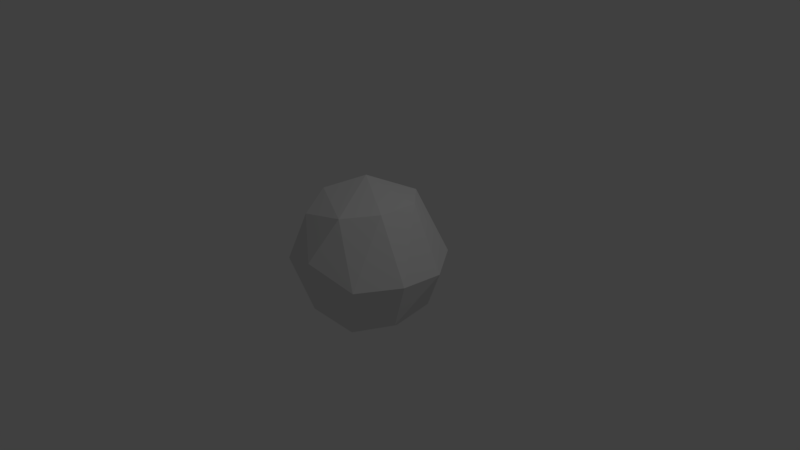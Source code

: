 # Source: powerupwrapper.blend  (saved by Blender 2.78.0; exported with 4.5.12 LTS)
import bpy
from mathutils import Matrix  # noqa: F401  (used for matrix-valued properties, if any)

bpy.ops.wm.read_factory_settings(use_empty=True)
scene = bpy.context.scene
scene.name = 'Scene'

# ---- collections
col_collection_1 = bpy.data.collections.new('Collection 1'); scene.collection.children.link(col_collection_1)

# ---- world
world_world = bpy.data.worlds.new('World'); scene.world = world_world
world_world.color = (0.05088, 0.05088, 0.05088)
world_world.use_sun_shadow = False
world_world.sun_shadow_jitter_overblur = 0.0
world_world.cycles.sampling_method = 'MANUAL'

# ---- cameras
cam_camera = bpy.data.cameras.new('Camera')
cam_camera.clip_end = 100.0
cam_camera.lens = 35.0
cam_camera.sensor_width = 32.0
cam_camera.sensor_height = 18.0
cam_camera.ortho_scale = 7.314
cam_camera.dof.focus_distance = 0.0
cam_camera.dof.aperture_fstop = 128.0

# ---- lights
light_lamp = bpy.data.lights.new('Lamp', 'POINT')
light_lamp.transmission_factor = 0.0
light_lamp.cutoff_distance = 30.0
light_lamp.energy = 100.0
light_lamp.shadow_buffer_clip_start = 1.001
light_lamp.shadow_soft_size = 0.1
light_lamp.shadow_maximum_resolution = 0.006
light_lamp.use_absolute_resolution = True

# ---- meshes
me_sphere_001 = bpy.data.meshes.new('Sphere.001')
me_sphere_001.from_pydata([(0.0, 0.4339, 0.901), (0.0, 0.9749, 0.2225), (0.0, 0.9749, -0.2225), (0.0, 0.7818, -0.6235), (0.255, 0.351, 0.901), (0.4595, 0.6325, 0.6235), (0.573, 0.7887, 0.2225), (0.573, 0.7887, -0.2225), (0.4595, 0.6325, -0.6235), (0.255, 0.351, -0.901), (-1.436e-07, 1.043e-07, 1.0), (0.4126, 0.1341, 0.901), (0.7436, 0.2416, 0.6235), (0.9272, 0.3013, 0.2225), (0.9272, 0.3013, -0.2225), (0.7436, 0.2416, -0.6235), (0.4126, 0.1341, -0.901), (0.4126, -0.1341, 0.901), (0.7436, -0.2416, 0.6235), (0.9272, -0.3013, 0.2225), (0.9272, -0.3013, -0.2225), (0.7436, -0.2416, -0.6235), (0.4126, -0.1341, -0.901), (0.255, -0.351, 0.901), (0.4595, -0.6325, 0.6235), (0.573, -0.7887, 0.2225), (0.573, -0.7887, -0.2225), (0.4595, -0.6325, -0.6235), (0.255, -0.351, -0.901), (6.539e-10, -0.4339, 0.901), (3.046e-08, -0.7818, 0.6235), (-2.915e-08, -0.9749, 0.2225), (-2.915e-08, -0.9749, -0.2225), (3.046e-08, -0.7818, -0.6235), (3.046e-08, -0.4339, -0.901), (-0.255, -0.351, 0.901), (-0.4595, -0.6325, 0.6235), (-0.573, -0.7887, 0.2225), (-0.573, -0.7887, -0.2225), (-0.4595, -0.6325, -0.6235), (-0.255, -0.351, -0.901), (-0.4126, -0.1341, 0.901), (-0.7436, -0.2416, 0.6235), (-0.9272, -0.3013, 0.2225), (-0.9272, -0.3013, -0.2225), (-0.7436, -0.2416, -0.6235), (-0.4126, -0.1341, -0.901), (-0.4126, 0.1341, 0.901), (-0.7436, 0.2416, 0.6235), (-0.9272, 0.3013, 0.2225), (-0.9272, 0.3013, -0.2225), (-0.7436, 0.2416, -0.6235), (-0.4126, 0.1341, -0.901), (0.0, 1.51e-07, -1.0), (-0.255, 0.351, 0.901), (-0.4595, 0.6325, 0.6235), (-0.573, 0.7887, 0.2225), (-0.573, 0.7887, -0.2225), (-0.4595, 0.6325, -0.6235), (-0.255, 0.351, -0.901), (-8.875e-08, 0.7818, 0.6235), (-7.385e-08, 0.4339, -0.901)], [], [(61, 3, 8, 9), (2, 1, 6, 7), (60, 0, 4, 5), (53, 61, 9), (3, 2, 7, 8), (1, 60, 5, 6), (0, 10, 4), (4, 10, 11), (9, 8, 15, 16), (7, 6, 13, 14), (5, 4, 11, 12), (53, 9, 16), (8, 7, 14, 15), (6, 5, 12, 13), (16, 15, 21, 22), (14, 13, 19, 20), (12, 11, 17, 18), (53, 16, 22), (15, 14, 20, 21), (13, 12, 18, 19), (11, 10, 17), (20, 19, 25, 26), (18, 17, 23, 24), (53, 22, 28), (21, 20, 26, 27), (19, 18, 24, 25), (17, 10, 23), (22, 21, 27, 28), (53, 28, 34), (27, 26, 32, 33), (25, 24, 30, 31), (23, 10, 29), (28, 27, 33, 34), (26, 25, 31, 32), (24, 23, 29, 30), (53, 34, 40), (33, 32, 38, 39), (31, 30, 36, 37), (29, 10, 35), (34, 33, 39, 40), (32, 31, 37, 38), (30, 29, 35, 36), (37, 36, 42, 43), (35, 10, 41), (40, 39, 45, 46), (38, 37, 43, 44), (36, 35, 41, 42), (53, 40, 46), (39, 38, 44, 45), (46, 45, 51, 52), (44, 43, 49, 50), (42, 41, 47, 48), (53, 46, 52), (45, 44, 50, 51), (43, 42, 48, 49), (41, 10, 47), (52, 51, 58, 59), (50, 49, 56, 57), (48, 47, 54, 55), (53, 52, 59), (51, 50, 57, 58), (49, 48, 55, 56), (47, 10, 54), (55, 54, 0, 60), (53, 59, 61), (58, 57, 2, 3), (56, 55, 60, 1), (54, 10, 0), (59, 58, 3, 61), (57, 56, 1, 2)])
me_sphere_001.use_remesh_preserve_volume = False
me_sphere_001.use_remesh_preserve_attributes = False
me_sphere_001.use_mirror_vertex_groups = False
me_sphere_001.update()

# ---- objects
ob_sphere = bpy.data.objects.new('Sphere', me_sphere_001)
ob_lamp = bpy.data.objects.new('Lamp', light_lamp)
ob_camera = bpy.data.objects.new('Camera', cam_camera)

# ---- transforms, parenting, visibility, modifiers, constraints
ob_sphere.location = (0.0, 0.0, 0.0)
ob_sphere.lineart.crease_threshold = 0.0
_m = ob_sphere.modifiers.new('Decimate', 'DECIMATE')
_m.ratio = 0.4488
ob_lamp.location = (4.076, 1.005, 5.904)
ob_lamp.rotation_euler = (0.6503, 0.05522, 1.866)
ob_lamp.lock_rotations_4d = False
ob_lamp.empty_display_type = 'ARROWS'
ob_lamp.color = (0.0, 0.0, 0.0, 0.0)
ob_lamp.lineart.crease_threshold = 0.0
ob_camera.location = (7.481, -6.508, 5.344)
ob_camera.rotation_euler = (1.109, 0.0, 0.8149)
ob_camera.lock_rotations_4d = False
ob_camera.empty_display_type = 'ARROWS'
ob_camera.color = (0.0, 0.0, 0.0, 0.0)
ob_camera.display_type = 'WIRE'
ob_camera.lineart.crease_threshold = 0.0

# ---- collection membership
col_collection_1.objects.link(ob_sphere)
col_collection_1.objects.link(ob_lamp)
col_collection_1.objects.link(ob_camera)

# ---- scene / render settings (as saved in the file)
scene.camera = ob_camera
scene.frame_start = 1; scene.frame_end = 250; scene.frame_set(1)
scene.render.engine = 'BLENDER_EEVEE_NEXT'
scene.render.resolution_percentage = 50
scene.render.dither_intensity = 0.0
scene.cycles.use_denoising = False
scene.cycles.samples = 128
scene.cycles.sampling_pattern = 'TABULATED_SOBOL'
scene.cycles.light_sampling_threshold = 0.0
scene.cycles.use_adaptive_sampling = False
scene.cycles.use_light_tree = False
scene.cycles.blur_glossy = 0.0
scene.cycles.sample_clamp_indirect = 0.0
scene.view_settings.view_transform = 'Standard'
bpy.context.view_layer.update()
